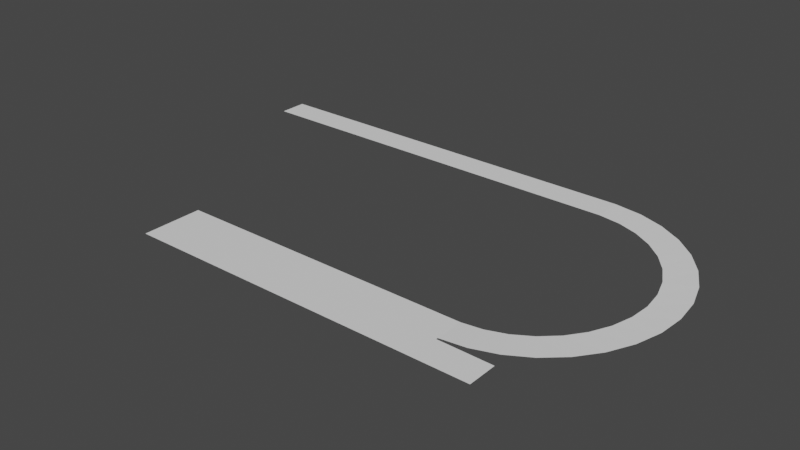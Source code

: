 # Source: highway.blend  (saved by Blender 3.6.13; exported with 4.5.12 LTS)
import bpy
from mathutils import Matrix  # noqa: F401  (used for matrix-valued properties, if any)

bpy.ops.wm.read_factory_settings(use_empty=True)
scene = bpy.context.scene
scene.name = 'Scene'

# ---- collections
col_collection = bpy.data.collections.new('Collection'); scene.collection.children.link(col_collection)

# ---- world
world_world = bpy.data.worlds.new('World'); scene.world = world_world
world_world.use_nodes = True; world_world.node_tree.nodes.clear()
_N = world_world.node_tree.nodes; _L = world_world.node_tree.links
n0 = _N.new('ShaderNodeOutputWorld'); n0.name = 'World Output'; n0.location = (300, 300)
n1 = _N.new('ShaderNodeBackground'); n1.name = 'Background'; n1.location = (10, 300)
n1.inputs[0].default_value = (0.05088, 0.05088, 0.05088, 1.0)
_L.new(n1.outputs[0], n0.inputs[0])
n0.is_active_output = True
world_world.color = (0.05088, 0.05088, 0.05088)
world_world.use_sun_shadow = False
world_world.sun_shadow_jitter_overblur = 0.0

# ---- meshes
me_plane = bpy.data.meshes.new('Plane')
me_plane.from_pydata([(-21.28, 24.12, 8.781), (97.38, 24.12, 8.781), (-21.28, 39.17, 8.781), (97.38, 39.17, 8.781), (-60.86, -99.13, 2.349), (98.27, -99.13, 2.349), (-60.86, -84.08, 2.349), (98.27, -84.08, 2.349), (108.8, -83.03, 2.751), (119.0, -79.96, 3.153), (128.3, -74.96, 3.555), (136.5, -68.23, 3.957), (143.2, -60.03, 4.359), (148.2, -50.68, 4.761), (151.3, -40.53, 5.163), (152.4, -29.98, 5.565), (151.3, -19.43, 5.967), (148.2, -9.278, 6.369), (143.2, 0.07412, 6.771), (136.5, 8.272, 7.173), (128.3, 15.0, 7.575), (119.0, 20.0, 7.977), (108.8, 23.08, 8.379), (111.8, -97.77, 2.751), (124.7, -93.84, 3.153), (136.7, -87.45, 3.555), (147.1, -78.86, 3.957), (155.7, -68.38, 4.359), (162.1, -56.43, 4.761), (166.1, -43.46, 5.163), (167.4, -29.98, 5.565), (166.1, -16.49, 5.967), (162.1, -3.527, 6.369), (155.7, 8.423, 6.771), (147.1, 18.9, 7.173), (136.7, 27.49, 7.575), (124.7, 33.88, 7.977), (111.8, 37.81, 8.379), (38.07, 24.12, 8.781), (38.07, 39.17, 8.781), (67.72, 24.12, 8.781), (8.416, 39.17, 8.781), (8.416, 24.12, 8.781), (67.72, 39.17, 8.781), (82.55, 24.12, 8.781), (-6.411, 39.17, 8.781), (23.24, 24.12, 8.781), (52.9, 39.17, 8.781), (52.9, 24.12, 8.781), (23.24, 39.17, 8.781), (-6.411, 24.12, 8.781), (82.55, 39.17, 8.781), (-51.01, 24.12, 8.781), (-51.01, 39.17, 8.781), (-36.15, 39.17, 8.781), (-36.15, 24.12, 8.781), (-80.8, 24.12, 8.781), (-80.8, 39.17, 8.781), (-65.88, 39.17, 8.781), (-65.88, 24.12, 8.781), (-110.5, 24.12, 8.781), (-110.5, 39.17, 8.781), (-95.72, 39.17, 8.781), (-95.72, 24.12, 8.781), (-60.86, -116.1, 2.349), (98.27, -116.1, 2.349), (126.7, -116.1, 2.349), (98.27, -100.1, 2.349), (126.7, -100.5, 2.349)], [], [(1, 51, 44), (4, 5, 7, 6), (22, 3, 1), (23, 7, 5), (28, 29, 13), (38, 49, 46), (42, 45, 50), (40, 47, 48), (48, 39, 38), (50, 2, 0), (46, 41, 42), (44, 43, 40), (1, 3, 51), (22, 37, 3), (23, 8, 7), (35, 36, 20), (36, 37, 21), (20, 36, 21), (37, 22, 21), (34, 35, 19), (19, 35, 20), (18, 17, 33), (18, 34, 19), (30, 31, 15), (31, 32, 16), (15, 31, 16), (14, 13, 29), (29, 30, 14), (26, 27, 11), (27, 28, 12), (11, 27, 12), (10, 26, 11), (10, 9, 25), (8, 23, 24), (9, 8, 24), (25, 9, 24), (14, 30, 15), (34, 18, 33), (26, 10, 25), (33, 17, 32), (32, 17, 16), (13, 12, 28), (38, 39, 49), (42, 41, 45), (40, 43, 47), (48, 47, 39), (50, 45, 2), (46, 49, 41), (44, 51, 43), (0, 54, 55), (55, 53, 52), (0, 2, 54), (55, 54, 53), (52, 58, 59), (59, 57, 56), (52, 53, 58), (59, 58, 57), (56, 62, 63), (63, 61, 60), (56, 57, 62), (63, 62, 61), (5, 4, 64, 65, 67), (68, 67, 65, 66)])
_uv = me_plane.uv_layers.new(name='UVMap')
_uv.uv.foreach_set('vector', [0.2636, 0.9958, 0.1051, 0.8538, 0.2636, 0.8538, 0.0001887, 0.9998, 0.0001887, 0.0001888, 0.09471, 0.0001888, 0.09471, 0.9998, 0.2636, 0.8538, 0.1051, 0.7124, 0.2636, 0.7124, 0.1051, 0.8538, 0.2636, 0.9958, 0.1051, 0.9958, 0.1051, 0.9958, 0.1051, 0.8538, 0.2636, 0.9958, 0.1051, 0.7124, 0.2636, 0.8538, 0.1051, 0.8538, 0.2636, 0.9958, 0.1051, 0.8538, 0.2636, 0.8538, 0.1051, 0.7124, 0.2636, 0.8538, 0.1051, 0.8538, 0.1051, 0.8538, 0.2636, 0.9958, 0.1051, 0.9958, 0.2636, 0.8538, 0.1051, 0.7124, 0.2636, 0.7124, 0.1051, 0.8538, 0.2636, 0.9958, 0.1051, 0.9958, 0.2636, 0.8538, 0.1051, 0.7124, 0.2636, 0.7124, 0.2636, 0.9958, 0.1051, 0.9958, 0.1051, 0.8538, 0.2636, 0.8538, 0.1051, 0.8538, 0.1051, 0.7124, 0.1051, 0.8538, 0.2636, 0.8538, 0.2636, 0.9958, 0.1051, 0.8538, 0.1051, 0.7124, 0.2636, 0.8538, 0.1051, 0.9958, 0.1051, 0.8538, 0.2636, 0.9958, 0.2636, 0.8538, 0.1051, 0.7124, 0.2636, 0.7124, 0.1051, 0.8538, 0.2636, 0.8538, 0.2636, 0.9958, 0.1051, 0.9958, 0.1051, 0.8538, 0.2636, 0.9958, 0.2636, 0.9958, 0.1051, 0.8538, 0.2636, 0.8538, 0.2636, 0.8538, 0.2636, 0.9958, 0.1051, 0.8538, 0.2636, 0.8538, 0.1051, 0.7124, 0.2636, 0.7124, 0.1051, 0.9958, 0.1051, 0.8538, 0.2636, 0.9958, 0.1051, 0.8538, 0.1051, 0.7124, 0.2636, 0.8538, 0.2636, 0.9958, 0.1051, 0.8538, 0.2636, 0.8538, 0.2636, 0.8538, 0.2636, 0.9958, 0.1051, 0.8538, 0.1051, 0.8538, 0.1051, 0.7124, 0.2636, 0.8538, 0.1051, 0.9958, 0.1051, 0.8538, 0.2636, 0.9958, 0.1051, 0.8538, 0.1051, 0.7124, 0.2636, 0.8538, 0.2636, 0.9958, 0.1051, 0.8538, 0.2636, 0.8538, 0.2636, 0.8538, 0.1051, 0.7124, 0.2636, 0.7124, 0.2636, 0.8538, 0.2636, 0.9958, 0.1051, 0.8538, 0.2636, 0.8538, 0.1051, 0.8538, 0.1051, 0.7124, 0.2636, 0.7124, 0.2636, 0.8538, 0.1051, 0.7124, 0.1051, 0.8538, 0.2636, 0.9958, 0.1051, 0.9958, 0.2636, 0.8538, 0.1051, 0.7124, 0.2636, 0.7124, 0.1051, 0.7124, 0.2636, 0.8538, 0.1051, 0.8538, 0.1051, 0.7124, 0.2636, 0.8538, 0.1051, 0.8538, 0.1051, 0.8538, 0.2636, 0.9958, 0.1051, 0.9958, 0.1051, 0.7124, 0.2636, 0.7124, 0.2636, 0.8538, 0.2636, 0.7124, 0.2636, 0.8538, 0.1051, 0.7124, 0.1051, 0.7124, 0.2636, 0.7124, 0.2636, 0.8538, 0.2636, 0.9958, 0.1051, 0.9958, 0.1051, 0.8538, 0.1051, 0.7124, 0.2636, 0.7124, 0.2636, 0.8538, 0.1051, 0.8538, 0.2636, 0.8538, 0.2636, 0.9958, 0.2636, 0.8538, 0.1051, 0.8538, 0.1051, 0.7124, 0.1051, 0.8538, 0.2636, 0.8538, 0.2636, 0.9958, 0.2636, 0.8538, 0.1051, 0.8538, 0.1051, 0.7124, 0.2636, 0.9958, 0.1051, 0.8538, 0.2636, 0.8538, 0.2636, 0.8538, 0.1051, 0.7124, 0.2636, 0.7124, 0.2636, 0.9958, 0.1051, 0.9958, 0.1051, 0.8538, 0.2636, 0.8538, 0.1051, 0.8538, 0.1051, 0.7124, 0.2636, 0.9958, 0.1051, 0.8538, 0.2636, 0.8538, 0.2636, 0.8538, 0.1051, 0.7124, 0.2636, 0.7124, 0.2636, 0.9958, 0.1051, 0.9958, 0.1051, 0.8538, 0.2636, 0.8538, 0.1051, 0.8538, 0.1051, 0.7124, 0.2636, 0.9958, 0.1051, 0.8538, 0.2636, 0.8538, 0.2636, 0.8538, 0.1051, 0.7124, 0.2636, 0.7124, 0.2636, 0.9958, 0.1051, 0.9958, 0.1051, 0.8538, 0.2636, 0.8538, 0.1051, 0.8538, 0.1051, 0.7124, 0.0001887, 0.0001888, 0.0001887, 0.9998, 0.0001887, 0.9998, 0.0001887, 0.0001888, 0.0001887, 0.0001888, 0.0001887, 0.0001888, 0.0001887, 0.0001888, 0.0001887, 0.0001888, 0.0001887, 0.0001888])
me_plane.update()

# ---- objects
ob_highway = bpy.data.objects.new('highway', me_plane)

# ---- transforms, parenting, visibility, modifiers, constraints
ob_highway.location = (6.088e-07, 1.216e-06, -0.2763)

# ---- collection membership
col_collection.objects.link(ob_highway)

# ---- scene / render settings (as saved in the file)
scene.frame_start = 1; scene.frame_end = 250; scene.frame_set(2)
scene.render.engine = 'BLENDER_EEVEE_NEXT'
scene.cycles.sampling_pattern = 'TABULATED_SOBOL'
scene.cycles.use_light_tree = False
scene.view_settings.view_transform = 'Filmic'
bpy.context.view_layer.update()

# ---- added for rendering (the .blend has no active camera and no usable light): camera, sun
cam_auto = bpy.data.cameras.new('AutoCamera')
cam_auto.lens = 50.0
cam_auto.sensor_width = 36.0
cam_auto.clip_end = 5170.81
ob_auto_camera = bpy.data.objects.new('AutoCamera', cam_auto)
scene.collection.objects.link(ob_auto_camera)
ob_auto_camera.location = (323.056, -392.047, 240.996)
ob_auto_camera.rotation_euler = (1.09748, -7.21219e-08, 0.694738)
scene.camera = ob_auto_camera
light_auto_sun = bpy.data.lights.new('AutoSun', 'SUN')
light_auto_sun.energy = 3.0
light_auto_sun.angle = 0.0523599
ob_auto_sun = bpy.data.objects.new('AutoSun', light_auto_sun)
scene.collection.objects.link(ob_auto_sun)
ob_auto_sun.rotation_euler = (0.872665, 0.174533, 0.523599)
bpy.context.view_layer.update()
